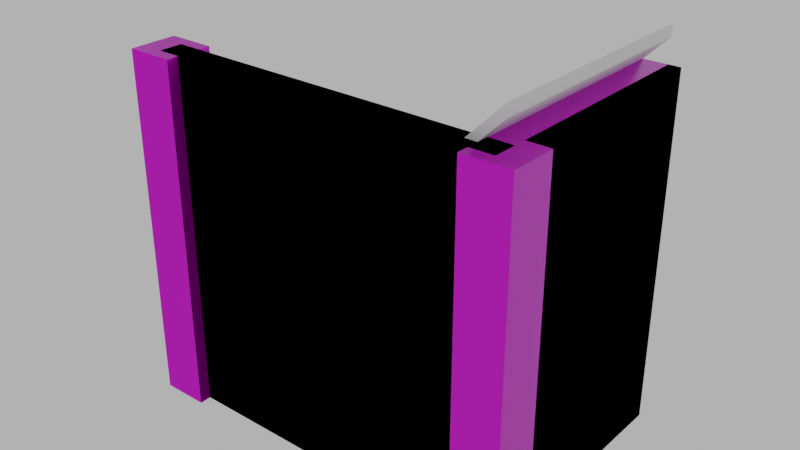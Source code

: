 # Source: 002_stairs_002_ground_floor.blend  (saved by Blender 4.1.24; exported with 4.5.12 LTS)
import bpy
from mathutils import Matrix  # noqa: F401  (used for matrix-valued properties, if any)

bpy.ops.wm.read_factory_settings(use_empty=True)
scene = bpy.context.scene
scene.name = 'Scene'

# ---- images (referenced by path relative to the original .blend; pixels are not part of the script)
import os
ASSET_DIR = os.environ.get("B2B_ASSET_DIR", "")  # directory of the original .blend (textures are referenced by path, not embedded)
HERE = os.path.dirname(os.path.abspath(__file__))  # packed textures are extracted next to this script under _unpacked/

def load_image(name, relpath, width, height, colorspace="sRGB"):
    """Load a texture the original file referenced (path relative to the .blend, or extracted next to this script)."""
    p = next((c for c in (os.path.join(HERE, relpath), os.path.join(ASSET_DIR, relpath)) if relpath and os.path.exists(c)), "")
    if p:
        img = bpy.data.images.load(p, check_existing=True)
        img.name = name
    else:  # same state as the original file: an image datablock whose file is absent (Cycles renders it pink)
        img = bpy.data.images.new(name, width, height)
        img.source = "FILE"
        img.filepath = "//" + (relpath or name)
    img.colorspace_settings.name = colorspace
    return img
img_concrete043b_1k_jpg_color_jpg = load_image('Concrete043B_1K-JPG_Color.jpg', 'Concrete043B_1K-JPG_Color.jpg', 1024, 1024, 'sRGB')
img_concrete043b_1k_jpg_metalness_jpg = load_image('Concrete043B_1K-JPG_Metalness.jpg', 'Concrete043B_1K-JPG_Metalness.jpg', 1024, 1024, 'Non-Color')
img_concrete043b_1k_jpg_roughness_jpg = load_image('Concrete043B_1K-JPG_Roughness.jpg', 'Concrete043B_1K-JPG_Roughness.jpg', 1024, 1024, 'Non-Color')
img_concrete043b_1k_jpg_normalgl_jpg = load_image('Concrete043B_1K-JPG_NormalGL.jpg', 'Concrete043B_1K-JPG_NormalGL.jpg', 1024, 1024, 'Non-Color')

# ---- materials (node trees are filled in below, after node groups)
mat_concrete = bpy.data.materials.new('Concrete')
mat_concrete.use_transparent_shadow = False

# ---- material node trees
mat_concrete.use_nodes = True; mat_concrete.node_tree.nodes.clear()
_N = mat_concrete.node_tree.nodes; _L = mat_concrete.node_tree.links
n0 = _N.new('NodeFrame'); n0.name = 'Frame'; n0.location = (-1270, 340)
n0.label = 'Mapping'
n0.width = 400
n1 = _N.new('NodeFrame'); n1.name = 'Frame.001'; n1.location = (-628, 540)
n1.label = 'Textures'
n1.width = 358
n2 = _N.new('ShaderNodeOutputMaterial'); n2.name = 'Material Output'; n2.location = (300, 300)
n3 = _N.new('ShaderNodeBsdfPrincipled'); n3.name = 'Principled BSDF'; n3.location = (10, 300)
n3.distribution = 'GGX'
n3.subsurface_method = 'RANDOM_WALK_SKIN'
n3.inputs[3].default_value = 1.45
n3.inputs[27].default_value = (0.0, 0.0, 0.0, 1.0)
n3.inputs[28].default_value = 1.0
n4 = _N.new('ShaderNodeTexImage'); n4.name = 'Image Texture'; n4.location = (88, -40)
n4.label = 'Base Color'
n4.image = img_concrete043b_1k_jpg_color_jpg
n5 = _N.new('ShaderNodeTexImage'); n5.name = 'Image Texture.001'; n5.location = (88, -320)
n5.label = 'Metallic'
n5.image = img_concrete043b_1k_jpg_metalness_jpg
n6 = _N.new('ShaderNodeTexImage'); n6.name = 'Image Texture.002'; n6.location = (88, -603)
n6.label = 'Roughness'
n6.image = img_concrete043b_1k_jpg_roughness_jpg
n7 = _N.new('ShaderNodeTexImage'); n7.name = 'Image Texture.003'; n7.location = (88, -880)
n7.label = 'Normal'
n7.image = img_concrete043b_1k_jpg_normalgl_jpg
n8 = _N.new('ShaderNodeNormalMap'); n8.name = 'Normal Map'; n8.location = (-240, -340)
n9 = _N.new('ShaderNodeMapping'); n9.name = 'Mapping'; n9.location = (230, -40)
n10 = _N.new('NodeReroute'); n10.name = 'Reroute'; n10.location = (38, -596)
n10.width = 16
n10.socket_idname = 'NodeSocketVector'
n11 = _N.new('ShaderNodeTexCoord'); n11.name = 'Texture Coordinate'; n11.location = (30, -40)
n12 = _N.new('ShaderNodeValue'); n12.name = 'Value'; n12.location = (45, -324)
n12.outputs[0].default_value = 5.0
n4.parent = n1
n5.parent = n1
n6.parent = n1
n7.parent = n1
n9.parent = n0
n10.parent = n1
n11.parent = n0
n12.parent = n0
_L.new(n3.outputs[0], n2.inputs[0])
_L.new(n4.outputs[0], n3.inputs[0])
_L.new(n5.outputs[0], n3.inputs[1])
_L.new(n6.outputs[0], n3.inputs[2])
_L.new(n7.outputs[0], n8.inputs[1])
_L.new(n8.outputs[0], n3.inputs[5])
_L.new(n10.outputs[0], n4.inputs[0])
_L.new(n10.outputs[0], n5.inputs[0])
_L.new(n10.outputs[0], n6.inputs[0])
_L.new(n10.outputs[0], n7.inputs[0])
_L.new(n9.outputs[0], n10.inputs[0])
_L.new(n11.outputs[2], n9.inputs[0])
_L.new(n12.outputs[0], n9.inputs[3])
n2.is_active_output = True

# ---- world
world_world = bpy.data.worlds.new('World'); scene.world = world_world
world_world.use_nodes = True; world_world.node_tree.nodes.clear()
_N = world_world.node_tree.nodes; _L = world_world.node_tree.links
n0 = _N.new('ShaderNodeOutputWorld'); n0.name = 'World Output'; n0.location = (300, 300)
n1 = _N.new('ShaderNodeBackground'); n1.name = 'Background'; n1.location = (10, 300)
n1.inputs[0].default_value = (0.05088, 0.05088, 0.05088, 1.0)
n1.inputs[1].default_value = 10.0
_L.new(n1.outputs[0], n0.inputs[0])
n0.is_active_output = True
world_world.color = (0.05088, 0.05088, 0.05088)
world_world.use_sun_shadow = False
world_world.sun_shadow_jitter_overblur = 0.0

# ---- meshes
me_cube_028 = bpy.data.meshes.new('Cube.028')
me_cube_028.from_pydata([(-2.0, -2.1, 0.0), (-2.0, -2.1, 3.0), (-2.0, -1.9, 0.0), (-2.0, -1.9, 3.0), (1.0, -2.1, 0.0), (1.0, -2.1, 3.0), (1.0, -1.9, 0.0), (1.0, -1.9, 3.0), (1.0, -2.0, 3.0), (1.0, -0.001663, 3.0), (0.7, -2.0, 2.999), (0.7, 4.28e-05, 2.999), (-2.0, 4.256e-05, 0.3), (-1.7, 4.268e-05, 0.3), (-0.5, 4.28e-05, 1.8), (-0.2, 4.28e-05, 1.8), (-0.2, -2.0, 1.8), (-0.2, -2.0, 2.1), (-0.2, 4.28e-05, 2.1), (-1.7, 4.268e-05, 0.6), (0.1, 4.28e-05, 2.1), (-1.7, -2.0, 0.6), (0.1, -2.0, 2.1), (-1.4, -2.0, 0.6), (0.1, -2.0, 2.4), (0.4, 4.28e-05, 2.4), (0.4, 4.28e-05, 2.7), (0.7, 4.28e-05, 2.7), (-2.0, -2.0, 0.3), (-1.7, -2.0, 0.3), (-1.4, 4.268e-05, 0.6), (-1.4, 4.268e-05, 0.9), (-1.4, -2.0, 0.9), (-1.1, -2.0, 0.9), (-1.1, 4.28e-05, 0.9), (-1.1, 4.28e-05, 1.2), (-1.1, -2.0, 1.2), (-0.8, -2.0, 1.2), (-0.8, 4.28e-05, 1.2), (-0.8, 4.28e-05, 1.5), (-0.8, -2.0, 1.5), (-0.5, -2.0, 1.5), (-0.5, 4.28e-05, 1.5), (-0.5, -2.0, 1.8), (0.4, -2.0, 2.4), (0.1, 4.28e-05, 2.4), (0.7, -2.0, 2.7), (0.4, -2.0, 2.7), (1.0, -2.0, 2.7), (1.0, 4.292e-05, 2.7), (0.9, -2.0, 2.699), (0.9, 4.292e-05, 2.699), (-2.0, 4.256e-05, 5.031e-05), (-1.5, 4.268e-05, 5.007e-05), (-0.3, 4.28e-05, 1.5), (-9.537e-07, 4.28e-05, 1.5), (-2.384e-07, -2.0, 1.5), (0.0, -2.0, 1.8), (-7.153e-07, 4.28e-05, 1.8), (-1.5, 4.268e-05, 0.3), (0.3, 4.28e-05, 1.8), (-1.5, -2.0, 0.3), (0.3, -2.0, 1.8), (-1.2, -2.0, 0.3), (0.3, -2.0, 2.1), (0.6, 4.28e-05, 2.1), (0.6, 4.28e-05, 2.4), (0.9, 4.292e-05, 2.4), (-2.0, -2.0, 4.697e-05), (-1.5, -2.0, 4.721e-05), (-1.2, 4.28e-05, 0.3), (-1.2, 4.28e-05, 0.6), (-1.2, -2.0, 0.6), (-0.9, -2.0, 0.6), (-0.9, 4.28e-05, 0.6), (-0.9, 4.28e-05, 0.9), (-0.9, -2.0, 0.9), (-0.6, -2.0, 0.9), (-0.6, 4.28e-05, 0.9), (-0.6, 4.28e-05, 1.2), (-0.6, -2.0, 1.2), (-0.3, -2.0, 1.2), (-0.3, 4.28e-05, 1.2), (-0.3, -2.0, 1.5), (0.6, -2.0, 2.1), (0.3, 4.28e-05, 2.1), (0.9, -2.0, 2.4), (0.6, -2.0, 2.4), (0.8, -2.2, 0.0), (0.8, -2.2, 3.0), (0.8, -1.8, 0.0), (0.8, -1.8, 3.0), (1.2, -2.2, 0.0), (1.2, -2.2, 3.0), (1.2, -1.8, 0.0), (1.2, -1.8, 3.0), (1.1, -1.8, 2.98e-08), (1.1, -1.8, 2.7), (0.9, -1.8, 2.98e-08), (0.9, -1.8, 2.7), (1.1, 0.0, 2.98e-08), (1.1, 0.0, 2.7), (0.9, 0.0, 2.98e-08), (0.9, 0.0, 2.7), (-2.2, -2.2, 0.0), (-2.2, -2.2, 3.0), (-2.2, -1.8, 0.0), (-2.2, -1.8, 3.0), (-1.8, -2.2, 0.0), (-1.8, -2.2, 3.0), (-1.8, -1.8, 0.0), (-1.8, -1.8, 3.0), (1.0, -1.8, 2.98e-08), (1.0, -1.8, 2.7), (1.0, 0.0, 2.98e-08), (1.0, 0.0, 2.7), (1.0, 0.0, 3.0), (1.1, 0.0, 3.0), (1.1, -1.8, 3.0), (1.0, -1.8, 3.0)], [], [(0, 1, 3, 2), (2, 3, 7, 6), (6, 7, 5, 4), (4, 5, 1, 0), (2, 6, 4, 0), (7, 3, 1, 5), (44, 25, 45, 24), (21, 19, 13, 29), (25, 44, 47, 26), (8, 9, 11, 10), (12, 28, 29, 13), (10, 11, 27, 46), (17, 18, 15, 16), (23, 30, 19, 21), (32, 31, 30, 23), (22, 20, 18, 17), (46, 27, 26, 47), (24, 45, 20, 22), (43, 14, 42, 41), (16, 15, 14, 43), (33, 34, 31, 32), (36, 35, 34, 33), (37, 38, 35, 36), (41, 42, 39, 40), (40, 39, 38, 37), (84, 65, 85, 64), (61, 59, 53, 69), (65, 84, 87, 66), (48, 49, 51, 50), (52, 68, 69, 53), (50, 51, 67, 86), (57, 58, 55, 56), (63, 70, 59, 61), (72, 71, 70, 63), (62, 60, 58, 57), (86, 67, 66, 87), (64, 85, 60, 62), (83, 54, 82, 81), (56, 55, 54, 83), (73, 74, 71, 72), (76, 75, 74, 73), (77, 78, 75, 76), (81, 82, 79, 80), (80, 79, 78, 77), (8, 48, 49, 9), (12, 52, 68, 28), (88, 89, 91, 90), (90, 91, 95, 94), (94, 95, 93, 92), (92, 93, 89, 88), (90, 94, 92, 88), (95, 91, 89, 93), (112, 113, 99, 98), (98, 99, 103, 102), (114, 115, 101, 100), (100, 101, 97, 96), (112, 114, 100, 96), (101, 115, 116, 117), (104, 105, 107, 106), (106, 107, 111, 110), (110, 111, 109, 108), (108, 109, 105, 104), (106, 110, 108, 104), (111, 107, 105, 109), (103, 99, 113, 115), (98, 102, 114, 112), (102, 103, 115, 114), (96, 97, 113, 112), (116, 119, 118, 117), (115, 113, 119, 116), (97, 101, 117, 118), (113, 97, 118, 119)])
_uv = me_cube_028.uv_layers.new(name='UVMap')
_uv.uv.foreach_set('vector', [0.8502, 0.1751, 0.4751, 0.1751, 0.4751, 0.1501, 0.8502, 0.1501, 0.8502, 0.1501, 0.4751, 0.1501, 0.4751, -0.225, 0.8501, -0.225, 0.8501, -0.225, 0.4751, -0.225, 0.4751, -0.25, 0.8501, -0.25, 0.07502, -0.225, 0.4501, -0.225, 0.4501, 0.1501, 0.07502, 0.1501, 0.8502, 0.1501, 0.8501, -0.225, 0.8752, -0.225, 0.8752, 0.1501, 0.4751, -0.225, 0.4751, 0.1501, 0.4501, 0.1501, 0.4501, -0.225, -0.175, 0.6499, 0.07502, 0.6499, 0.07502, 0.6874, -0.175, 0.6874, -0.175, 1.137, 0.07502, 1.137, 0.07502, 1.175, -0.175, 1.175, 0.07502, 0.6499, -0.175, 0.6499, -0.175, 0.6124, 0.07502, 0.6124, -0.175, 0.5, 0.0748, 0.5, 0.07502, 0.5375, -0.175, 0.5375, 0.07502, 1.212, -0.175, 1.212, -0.175, 1.175, 0.07502, 1.175, -0.175, 0.5375, 0.07502, 0.5375, 0.07502, 0.5749, -0.175, 0.5749, -0.175, 0.7624, 0.07502, 0.7624, 0.07502, 0.7999, -0.175, 0.7999, -0.175, 1.1, 0.07502, 1.1, 0.07502, 1.137, -0.175, 1.137, -0.175, 1.062, 0.07502, 1.062, 0.07502, 1.1, -0.175, 1.1, -0.175, 0.7249, 0.07502, 0.7249, 0.07502, 0.7624, -0.175, 0.7624, -0.175, 0.5749, 0.07502, 0.5749, 0.07502, 0.6124, -0.175, 0.6124, -0.175, 0.6874, 0.07502, 0.6874, 0.07502, 0.7249, -0.175, 0.7249, -0.175, 0.8374, 0.07502, 0.8374, 0.07502, 0.8749, -0.175, 0.8749, -0.175, 0.7999, 0.07502, 0.7999, 0.07502, 0.8374, -0.175, 0.8374, -0.175, 1.025, 0.07502, 1.025, 0.07502, 1.062, -0.175, 1.062, -0.175, 0.9875, 0.07502, 0.9875, 0.07502, 1.025, -0.175, 1.025, -0.175, 0.95, 0.07502, 0.95, 0.07502, 0.9875, -0.175, 0.9875, -0.175, 0.8749, 0.07502, 0.8749, 0.07502, 0.9124, -0.175, 0.9124, -0.175, 0.9124, 0.07502, 0.9124, 0.07502, 0.95, -0.175, 0.95, -0.175, 0.3376, 0.07502, 0.3376, 0.07502, 0.3001, -0.175, 0.3001, -0.175, -0.15, 0.07502, -0.15, 0.07502, -0.1875, -0.175, -0.1875, 0.07502, 0.3376, -0.175, 0.3376, -0.175, 0.3751, 0.07502, 0.3751, -0.175, 0.4625, 0.07502, 0.4625, 0.07502, 0.45, -0.175, 0.45, 0.07502, -0.25, -0.175, -0.25, -0.175, -0.1875, 0.07502, -0.1875, -0.175, 0.45, 0.07502, 0.45, 0.07502, 0.4126, -0.175, 0.4126, -0.175, 0.2251, 0.07502, 0.2251, 0.07502, 0.1876, -0.175, 0.1876, -0.175, -0.1125, 0.07502, -0.1125, 0.07502, -0.15, -0.175, -0.15, -0.175, -0.07497, 0.07502, -0.07497, 0.07502, -0.1125, -0.175, -0.1125, -0.175, 0.2626, 0.07502, 0.2626, 0.07502, 0.2251, -0.175, 0.2251, -0.175, 0.4126, 0.07502, 0.4126, 0.07502, 0.3751, -0.175, 0.3751, -0.175, 0.3001, 0.07502, 0.3001, 0.07502, 0.2626, -0.175, 0.2626, -0.175, 0.1501, 0.07502, 0.1501, 0.07502, 0.1126, -0.175, 0.1126, -0.175, 0.1876, 0.07502, 0.1876, 0.07502, 0.1501, -0.175, 0.1501, -0.175, -0.03746, 0.07502, -0.03746, 0.07502, -0.07497, -0.175, -0.07497, -0.175, 4.277e-05, 0.07502, 4.295e-05, 0.07502, -0.03746, -0.175, -0.03746, -0.175, 0.03755, 0.07502, 0.03755, 0.07502, 4.295e-05, -0.175, 4.277e-05, -0.175, 0.1126, 0.07502, 0.1126, 0.07502, 0.07506, -0.175, 0.07506, -0.175, 0.07506, 0.07502, 0.07506, 0.07502, 0.03755, -0.175, 0.03755, -0.175, 0.5, -0.175, 0.4625, 0.07502, 0.4625, 0.0748, 0.5, 0.07502, 1.212, 0.07502, 1.25, -0.175, 1.25, -0.175, 1.212, 0.125, 0.6502, 0.5001, 0.6502, 0.5001, 0.7002, 0.125, 0.7002, 0.125, 0.7002, 0.5001, 0.7002, 0.5001, 0.7502, 0.125, 0.7502, 0.125, 0.7502, 0.5001, 0.7502, 0.5001, 0.8002, 0.125, 0.8002, 0.125, 0.8002, 0.5001, 0.8002, 0.5001, 0.8502, 0.125, 0.8502, 0.07502, 0.8502, 0.07502, 0.8002, 0.125, 0.8002, 0.125, 0.8502, 0.5501, 0.8002, 0.5501, 0.8502, 0.5001, 0.8502, 0.5001, 0.8002, 0.8502, 0.4376, 0.5126, 0.4376, 0.5126, 0.4251, 0.8502, 0.4251, 0.8502, 0.4251, 0.5126, 0.4251, 0.5126, 0.2001, 0.8502, 0.2001, 0.8502, 0.1876, 0.5126, 0.1876, 0.5126, 0.1751, 0.8502, 0.1751, 0.07502, 0.2001, 0.4126, 0.2001, 0.4126, 0.4251, 0.07502, 0.4251, 0.8627, 0.4251, 0.8627, 0.2001, 0.8752, 0.2001, 0.8752, 0.4251, 0.5126, 0.1751, 0.5126, 0.1876, 0.4751, 0.1876, 0.4751, 0.1751, 0.125, 0.4501, 0.5001, 0.4501, 0.5001, 0.5001, 0.125, 0.5001, 0.125, 0.5001, 0.5001, 0.5001, 0.5001, 0.5501, 0.125, 0.5501, 0.125, 0.5501, 0.5001, 0.5501, 0.5001, 0.6001, 0.125, 0.6001, 0.125, 0.6001, 0.5001, 0.6001, 0.5001, 0.6502, 0.125, 0.6502, 0.07502, 0.6502, 0.07502, 0.6001, 0.125, 0.6001, 0.125, 0.6502, 0.5501, 0.6001, 0.5501, 0.6502, 0.5001, 0.6502, 0.5001, 0.6001, 0.5126, 0.2001, 0.5126, 0.4251, 0.5001, 0.4251, 0.5001, 0.2001, 0.8502, 0.4251, 0.8502, 0.2001, 0.8627, 0.2001, 0.8627, 0.4251, 0.8502, 0.2001, 0.5126, 0.2001, 0.5126, 0.1876, 0.8502, 0.1876, 0.8502, 0.4501, 0.5126, 0.4501, 0.5126, 0.4376, 0.8502, 0.4376, 0.4626, 0.2001, 0.4626, 0.4251, 0.4501, 0.4251, 0.4501, 0.2001, 0.5001, 0.2001, 0.5001, 0.4251, 0.4626, 0.4251, 0.4626, 0.2001, 0.4126, 0.4251, 0.4126, 0.2001, 0.4501, 0.2001, 0.4501, 0.4251, 0.5126, 0.4376, 0.5126, 0.4501, 0.4751, 0.4501, 0.4751, 0.4376])
me_cube_028.materials.append(mat_concrete)
me_cube_028.update()
me_cube_035 = bpy.data.meshes.new('Cube.035')
me_cube_035.from_pydata([(-2.0, -2.1, 0.0), (-2.0, -2.1, 3.0), (-2.0, -1.9, 0.0), (-2.0, -1.9, 3.0), (1.0, -2.1, 0.0), (1.0, -2.1, 3.0), (1.0, -1.9, 0.0), (1.0, -1.9, 3.0), (1.0, -2.0, 3.3), (1.0, -2.0, 3.2), (1.0, -1.192e-07, 3.3), (1.0, -1.192e-07, 3.2), (-2.3, -2.0, -5.96e-08), (-2.2, -2.0, -1.192e-07), (-2.3, 0.0, 5.96e-08), (-2.2, 0.0, 1.192e-07), (1.1, -1.8, 2.98e-08), (1.1, -1.8, 2.7), (0.9, -1.8, 2.98e-08), (0.9, -1.8, 2.7), (1.1, 0.0, 2.98e-08), (1.1, 0.0, 2.7), (0.9, 0.0, 2.98e-08), (0.9, 0.0, 2.7), (1.0, -1.8, 2.98e-08), (1.0, -1.8, 2.7), (1.0, 0.0, 2.98e-08), (1.0, 0.0, 2.7), (1.0, 0.0, 3.0), (1.1, 0.0, 3.0), (1.1, -1.8, 3.0), (1.0, -1.8, 3.0)], [], [(0, 1, 3, 2), (2, 3, 7, 6), (6, 7, 5, 4), (4, 5, 1, 0), (2, 6, 4, 0), (7, 3, 1, 5), (8, 9, 11, 10), (10, 11, 15, 14), (14, 15, 13, 12), (12, 13, 9, 8), (10, 14, 12, 8), (15, 11, 9, 13), (24, 25, 19, 18), (18, 19, 23, 22), (26, 27, 21, 20), (20, 21, 17, 16), (24, 26, 20, 16), (21, 27, 28, 29), (23, 19, 25, 27), (18, 22, 26, 24), (22, 23, 27, 26), (16, 17, 25, 24), (28, 31, 30, 29), (27, 25, 31, 28), (17, 21, 29, 30), (25, 17, 30, 31)])
_uv = me_cube_035.uv_layers.new(name='UVMap')
_uv.uv.foreach_set('vector', [0.125, 0.5168, 0.125, 0.2667, 0.1417, 0.2667, 0.1417, 0.5168, 0.1417, 0.5168, 0.1417, 0.2667, 0.3917, 0.2667, 0.3917, 0.5168, 0.3917, 0.5168, 0.3917, 0.2667, 0.4084, 0.2667, 0.4084, 0.5168, 0.3917, 0.0, 0.3917, 0.25, 0.1417, 0.25, 0.1417, 3.122e-08, 0.1417, 0.5168, 0.3917, 0.5168, 0.3917, 0.5334, 0.1417, 0.5334, 0.3917, 0.2667, 0.1417, 0.2667, 0.1417, 0.25, 0.3917, 0.25, 0.375, 0.0, 0.625, 0.0, 0.625, 0.25, 0.375, 0.25, 0.375, 0.25, 0.625, 0.25, 0.625, 0.5, 0.375, 0.5, 0.375, 0.5, 0.625, 0.5, 0.625, 0.75, 0.375, 0.75, 0.375, 0.75, 0.625, 0.75, 0.625, 1.0, 0.375, 1.0, 0.125, 0.5, 0.375, 0.5, 0.375, 0.75, 0.125, 0.75, 0.625, 0.5, 0.875, 0.5, 0.875, 0.75, 0.625, 0.75, 0.01724, 0.9655, 0.01724, 0.5517, 0.03448, 0.5517, 0.03448, 0.9655, 0.03448, 0.9655, 0.03448, 0.5517, 0.3448, 0.5517, 0.3448, 0.9655, 0.3621, 0.9655, 0.3621, 0.5517, 0.3793, 0.5517, 0.3793, 0.9655, 0.3448, -2.213e-08, 0.3448, 0.4138, 0.03448, 0.4138, 0.03448, 3.319e-08, 0.03448, 0.9828, 0.3448, 0.9828, 0.3448, 1.0, 0.03448, 1.0, 0.3793, 0.5517, 0.3621, 0.5517, 0.3621, 0.5, 0.3793, 0.5, 0.3448, 0.5517, 0.03448, 0.5517, 0.03448, 0.5345, 0.3448, 0.5345, 0.03448, 0.9655, 0.3448, 0.9655, 0.3448, 0.9828, 0.03448, 0.9828, 0.3448, 0.9655, 0.3448, 0.5517, 0.3621, 0.5517, 0.3621, 0.9655, 8.851e-08, 0.9655, 4.426e-08, 0.5517, 0.01724, 0.5517, 0.01724, 0.9655, 0.3448, 0.4828, 0.03448, 0.4828, 0.03448, 0.4655, 0.3448, 0.4655, 0.3448, 0.5345, 0.03448, 0.5345, 0.03448, 0.4828, 0.3448, 0.4828, 0.03448, 0.4138, 0.3448, 0.4138, 0.3448, 0.4655, 0.03448, 0.4655, 0.01724, 0.5517, 4.426e-08, 0.5517, 0.0, 0.5, 0.01724, 0.5])
me_cube_035.update()

# ---- objects
ob_stairs_002_ground_floor = bpy.data.objects.new('stairs_002_ground_floor', me_cube_028)
ob_stairs_002_ground_floor__colonly = bpy.data.objects.new('stairs_002_ground_floor -colonly', me_cube_035)

# ---- transforms, parenting, visibility, modifiers, constraints
ob_stairs_002_ground_floor.location = (0.0, 0.0, 0.0)
ob_stairs_002_ground_floor__colonly.parent = ob_stairs_002_ground_floor
ob_stairs_002_ground_floor__colonly.location = (0.0, 0.0, 0.0)
ob_stairs_002_ground_floor__colonly.display_type = 'WIRE'

# ---- collection membership
scene.collection.objects.link(ob_stairs_002_ground_floor)
scene.collection.objects.link(ob_stairs_002_ground_floor__colonly)

# ---- scene / render settings (as saved in the file)
scene.frame_start = 1; scene.frame_end = 250; scene.frame_set(1)
scene.render.engine = 'BLENDER_EEVEE_NEXT'
scene.cycles.sampling_pattern = 'TABULATED_SOBOL'
scene.eevee.ray_tracing_options.trace_max_roughness = 0.0
scene.view_settings.view_transform = 'Filmic'
bpy.context.view_layer.update()

# ---- added for rendering (the .blend has no active camera): camera
cam_auto = bpy.data.cameras.new('AutoCamera')
cam_auto.lens = 50.0
cam_auto.sensor_width = 36.0
cam_auto.clip_end = 1000.0
ob_auto_camera = bpy.data.objects.new('AutoCamera', cam_auto)
scene.collection.objects.link(ob_auto_camera)
ob_auto_camera.location = (4.3441, -6.97289, 5.56528)
ob_auto_camera.rotation_euler = (1.09748, -7.21219e-08, 0.694738)
scene.camera = ob_auto_camera
bpy.context.view_layer.update()
